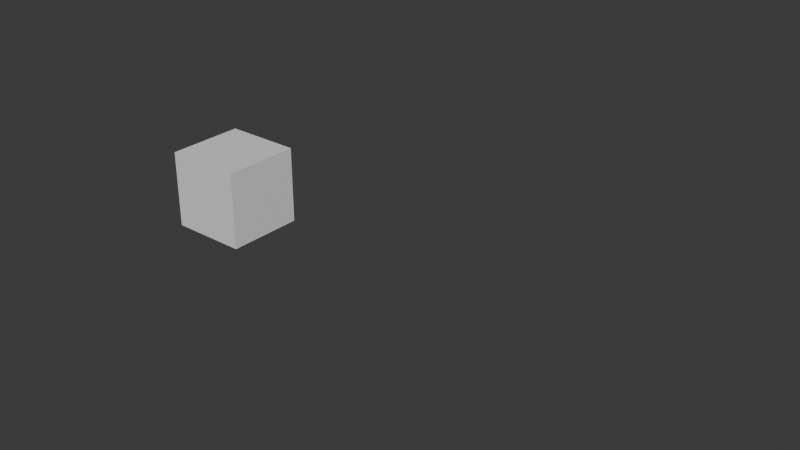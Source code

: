 # Source: spline-from-blender.blend  (saved by Blender 4.0.36; exported with 4.5.12 LTS)
import bpy
from mathutils import Matrix  # noqa: F401  (used for matrix-valued properties, if any)

bpy.ops.wm.read_factory_settings(use_empty=True)
scene = bpy.context.scene
scene.name = 'Scene'

# ---- collections
col_collection_1 = bpy.data.collections.new('Collection 1'); scene.collection.children.link(col_collection_1)

# ---- materials (node trees are filled in below, after node groups)
mat_material = bpy.data.materials.new('Material')
mat_material.alpha_threshold = 0.0
mat_material.use_transparent_shadow = False
mat_material.roughness = 0.5
mat_material.line_color = (0.0, 0.0, 0.0, 1.0)

# ---- material node trees
mat_material.use_nodes = True; mat_material.node_tree.nodes.clear()
_N = mat_material.node_tree.nodes; _L = mat_material.node_tree.links
n0 = _N.new('ShaderNodeOutputMaterial'); n0.name = 'Material Output'; n0.location = (300, 300)
n1 = _N.new('ShaderNodeBsdfPrincipled'); n1.name = 'Principled BSDF'; n1.location = (10, 300)
n1.inputs[3].default_value = 1.45
_L.new(n1.outputs[0], n0.inputs[0])
n0.is_active_output = True

# ---- world
world_world = bpy.data.worlds.new('World'); scene.world = world_world
world_world.use_nodes = True; world_world.node_tree.nodes.clear()
_N = world_world.node_tree.nodes; _L = world_world.node_tree.links
n0 = _N.new('ShaderNodeOutputWorld'); n0.name = 'World Output'; n0.location = (300, 300)
n1 = _N.new('ShaderNodeBackground'); n1.name = 'Background'; n1.location = (10, 300)
n1.inputs[0].default_value = (0.05088, 0.05088, 0.05088, 1.0)
_L.new(n1.outputs[0], n0.inputs[0])
n0.is_active_output = True
world_world.color = (0.05088, 0.05088, 0.05088)
world_world.use_sun_shadow = False
world_world.sun_shadow_jitter_overblur = 0.0

# ---- meshes
me_cube = bpy.data.meshes.new('Cube')
me_cube.from_pydata([(1.0, 1.0, 1.0), (1.0, 1.0, -1.0), (1.0, -1.0, 1.0), (1.0, -1.0, -1.0), (-1.0, 1.0, 1.0), (-1.0, 1.0, -1.0), (-1.0, -1.0, 1.0), (-1.0, -1.0, -1.0)], [], [(0, 4, 6, 2), (3, 2, 6, 7), (7, 6, 4, 5), (5, 1, 3, 7), (1, 0, 2, 3), (5, 4, 0, 1)])
_uv = me_cube.uv_layers.new(name='UVMap')
_uv.uv.foreach_set('vector', [0.625, 0.5, 0.875, 0.5, 0.875, 0.75, 0.625, 0.75, 0.375, 0.75, 0.625, 0.75, 0.625, 1.0, 0.375, 1.0, 0.375, 0.0, 0.625, 0.0, 0.625, 0.25, 0.375, 0.25, 0.125, 0.5, 0.375, 0.5, 0.375, 0.75, 0.125, 0.75, 0.375, 0.5, 0.625, 0.5, 0.625, 0.75, 0.375, 0.75, 0.375, 0.25, 0.625, 0.25, 0.625, 0.5, 0.375, 0.5])
me_cube.materials.append(mat_material)
me_cube.use_mirror_vertex_groups = False
me_cube.update()

# ---- curves / text
cu_beziercurve = bpy.data.curves.new('BezierCurve', 'CURVE')
cu_beziercurve.dimensions = '3D'
_sp = cu_beziercurve.splines.new('BEZIER'); _sp.bezier_points.add(3)
_sp.bezier_points.foreach_set('co', [-0.8974, 0.0, 1.161, -0.05948, 0.0, -0.1992, 1.882, -1.089, 0.1309, 2.285, -0.2198, -0.4894])
_sp.bezier_points.foreach_set('handle_left', [-1.397, -0.5, 1.161, 1.784, 0.0, 2.216, 1.881, -1.095, 0.1293, 2.18, -0.1281, -0.2217])
_sp.bezier_points.foreach_set('handle_right', [-0.3974, 0.5, 1.161, -0.6663, 0.0, -0.9941, 1.884, -1.083, 0.1324, 2.39, -0.3115, -0.7571])
for _p, _l, _r in zip(_sp.bezier_points, ['ALIGNED', 'ALIGNED', 'ALIGNED', 'ALIGNED'], ['ALIGNED', 'ALIGNED', 'ALIGNED', 'ALIGNED']): _p.handle_left_type = _l; _p.handle_right_type = _r
_sp.order_u = 0
_sp.order_v = 0
cu_beziercurve.use_path = True
cu_beziercurve.fill_mode = 'FULL'

# ---- objects
ob_cube2 = bpy.data.objects.new('Cube2', me_cube)
ob_beziercurve = bpy.data.objects.new('BezierCurve', cu_beziercurve)

# ---- transforms, parenting, visibility, modifiers, constraints
ob_cube2.location = (-4.854, 0.0, 1.507)
ob_cube2.lock_rotations_4d = False
ob_cube2.empty_display_type = 'ARROWS'
ob_cube2.lineart.crease_threshold = 0.0
ob_beziercurve.location = (4.448, 0.0, 2.392)

# ---- collection membership
scene.collection.objects.link(ob_cube2)
col_collection_1.objects.link(ob_beziercurve)

# ---- scene / render settings (as saved in the file)
scene.frame_start = 1; scene.frame_end = 250; scene.frame_set(1)
scene.render.engine = 'BLENDER_EEVEE_NEXT'
scene.cycles.sampling_pattern = 'TABULATED_SOBOL'
bpy.context.view_layer.update()

# ---- added for rendering (the .blend has no active camera and no usable light): camera, sun
cam_auto = bpy.data.cameras.new('AutoCamera')
cam_auto.lens = 50.0
cam_auto.sensor_width = 36.0
cam_auto.clip_end = 1000.0
ob_auto_camera = bpy.data.objects.new('AutoCamera', cam_auto)
scene.collection.objects.link(ob_auto_camera)
ob_auto_camera.location = (14.3786, -16.6712, 13.3085)
ob_auto_camera.rotation_euler = (1.09748, -7.21219e-08, 0.694738)
scene.camera = ob_auto_camera
light_auto_sun = bpy.data.lights.new('AutoSun', 'SUN')
light_auto_sun.energy = 3.0
light_auto_sun.angle = 0.0523599
ob_auto_sun = bpy.data.objects.new('AutoSun', light_auto_sun)
scene.collection.objects.link(ob_auto_sun)
ob_auto_sun.rotation_euler = (0.872665, 0.174533, 0.523599)
bpy.context.view_layer.update()
